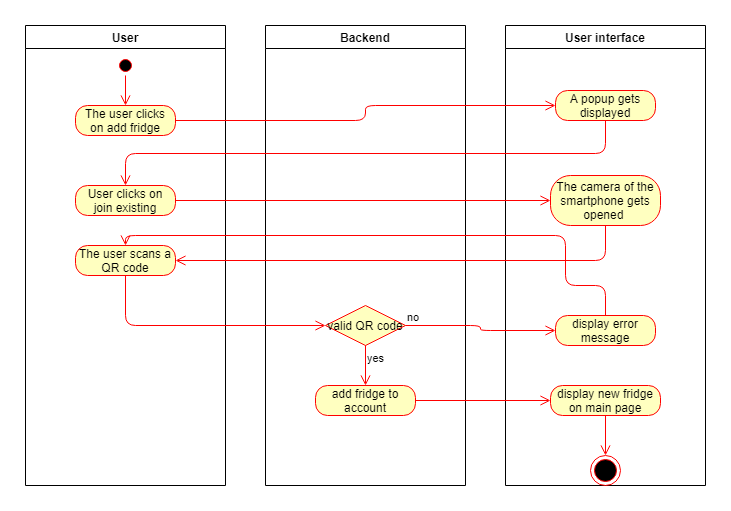

The diagram above was exported from draw.io. Its source (the exported page's mxGraphModel, read from the mxfile embedded in the PNG):
<mxGraphModel dx="1408" dy="780" grid="1" gridSize="10" guides="1" tooltips="1" connect="1" arrows="1" fold="1" page="1" pageScale="1" pageWidth="827" pageHeight="1169" math="0" shadow="0">
  <root>
    <mxCell id="0" />
    <mxCell id="1" parent="0" />
    <mxCell id="8bYt16w_CwtBnek0khqc-1" value="User" style="swimlane;" parent="1" vertex="1">
      <mxGeometry x="40" y="20" width="200" height="460" as="geometry" />
    </mxCell>
    <mxCell id="8bYt16w_CwtBnek0khqc-4" value="" style="ellipse;html=1;shape=startState;fillColor=#000000;strokeColor=#ff0000;" parent="8bYt16w_CwtBnek0khqc-1" vertex="1">
      <mxGeometry x="90" y="30" width="20" height="20" as="geometry" />
    </mxCell>
    <mxCell id="8bYt16w_CwtBnek0khqc-5" value="" style="edgeStyle=orthogonalEdgeStyle;html=1;verticalAlign=bottom;endArrow=open;endSize=8;strokeColor=#ff0000;" parent="8bYt16w_CwtBnek0khqc-1" source="8bYt16w_CwtBnek0khqc-4" edge="1">
      <mxGeometry relative="1" as="geometry">
        <mxPoint x="100" y="80" as="targetPoint" />
      </mxGeometry>
    </mxCell>
    <mxCell id="8bYt16w_CwtBnek0khqc-6" value="The user clicks on add fridge" style="rounded=1;whiteSpace=wrap;html=1;arcSize=40;fontColor=#000000;fillColor=#ffffc0;strokeColor=#ff0000;" parent="8bYt16w_CwtBnek0khqc-1" vertex="1">
      <mxGeometry x="50" y="80" width="100" height="30" as="geometry" />
    </mxCell>
    <mxCell id="8bYt16w_CwtBnek0khqc-16" value="User clicks on join existing" style="rounded=1;whiteSpace=wrap;html=1;arcSize=40;fontColor=#000000;fillColor=#ffffc0;strokeColor=#ff0000;" parent="8bYt16w_CwtBnek0khqc-1" vertex="1">
      <mxGeometry x="50" y="160" width="100" height="30" as="geometry" />
    </mxCell>
    <mxCell id="9auD5jjq_tF1n6VE_gY5-3" value="The user scans a QR code" style="rounded=1;whiteSpace=wrap;html=1;arcSize=40;fontColor=#000000;fillColor=#ffffc0;strokeColor=#ff0000;" parent="8bYt16w_CwtBnek0khqc-1" vertex="1">
      <mxGeometry x="50" y="220" width="100" height="30" as="geometry" />
    </mxCell>
    <mxCell id="8bYt16w_CwtBnek0khqc-2" value="Backend" style="swimlane;" parent="1" vertex="1">
      <mxGeometry x="280" y="20" width="200" height="460" as="geometry" />
    </mxCell>
    <mxCell id="9auD5jjq_tF1n6VE_gY5-5" value="valid QR code" style="rhombus;whiteSpace=wrap;html=1;fillColor=#ffffc0;strokeColor=#ff0000;" parent="8bYt16w_CwtBnek0khqc-2" vertex="1">
      <mxGeometry x="60" y="280" width="80" height="40" as="geometry" />
    </mxCell>
    <mxCell id="9auD5jjq_tF1n6VE_gY5-7" value="yes" style="edgeStyle=orthogonalEdgeStyle;html=1;align=left;verticalAlign=top;endArrow=open;endSize=8;strokeColor=#ff0000;entryX=0.5;entryY=0;entryDx=0;entryDy=0;" parent="8bYt16w_CwtBnek0khqc-2" source="9auD5jjq_tF1n6VE_gY5-5" target="9auD5jjq_tF1n6VE_gY5-8" edge="1">
      <mxGeometry x="-1" relative="1" as="geometry">
        <mxPoint x="100" y="380" as="targetPoint" />
      </mxGeometry>
    </mxCell>
    <mxCell id="9auD5jjq_tF1n6VE_gY5-8" value="add fridge to account" style="rounded=1;whiteSpace=wrap;html=1;arcSize=40;fontColor=#000000;fillColor=#ffffc0;strokeColor=#ff0000;" parent="8bYt16w_CwtBnek0khqc-2" vertex="1">
      <mxGeometry x="50" y="360" width="100" height="30" as="geometry" />
    </mxCell>
    <mxCell id="8bYt16w_CwtBnek0khqc-3" value="User interface" style="swimlane;" parent="1" vertex="1">
      <mxGeometry x="520" y="20" width="200" height="460" as="geometry" />
    </mxCell>
    <mxCell id="8bYt16w_CwtBnek0khqc-8" value="A popup gets displayed" style="rounded=1;whiteSpace=wrap;html=1;arcSize=40;fontColor=#000000;fillColor=#ffffc0;strokeColor=#ff0000;" parent="8bYt16w_CwtBnek0khqc-3" vertex="1">
      <mxGeometry x="50" y="65" width="100" height="30" as="geometry" />
    </mxCell>
    <mxCell id="8bYt16w_CwtBnek0khqc-24" value="" style="ellipse;html=1;shape=endState;fillColor=#000000;strokeColor=#ff0000;" parent="8bYt16w_CwtBnek0khqc-3" vertex="1">
      <mxGeometry x="85" y="430" width="30" height="30" as="geometry" />
    </mxCell>
    <mxCell id="9auD5jjq_tF1n6VE_gY5-1" value="The camera of the smartphone gets opened&amp;nbsp;" style="rounded=1;whiteSpace=wrap;html=1;arcSize=40;fontColor=#000000;fillColor=#ffffc0;strokeColor=#ff0000;" parent="8bYt16w_CwtBnek0khqc-3" vertex="1">
      <mxGeometry x="45" y="150" width="110" height="50" as="geometry" />
    </mxCell>
    <mxCell id="9auD5jjq_tF1n6VE_gY5-10" value="display error message" style="rounded=1;whiteSpace=wrap;html=1;arcSize=40;fontColor=#000000;fillColor=#ffffc0;strokeColor=#ff0000;" parent="8bYt16w_CwtBnek0khqc-3" vertex="1">
      <mxGeometry x="50" y="290" width="100" height="30" as="geometry" />
    </mxCell>
    <mxCell id="9auD5jjq_tF1n6VE_gY5-12" value="display new fridge on main page" style="rounded=1;whiteSpace=wrap;html=1;arcSize=40;fontColor=#000000;fillColor=#ffffc0;strokeColor=#ff0000;" parent="8bYt16w_CwtBnek0khqc-3" vertex="1">
      <mxGeometry x="45" y="360" width="110" height="30" as="geometry" />
    </mxCell>
    <mxCell id="9auD5jjq_tF1n6VE_gY5-13" value="" style="edgeStyle=orthogonalEdgeStyle;html=1;verticalAlign=bottom;endArrow=open;endSize=8;strokeColor=#ff0000;entryX=0.5;entryY=0;entryDx=0;entryDy=0;" parent="8bYt16w_CwtBnek0khqc-3" source="9auD5jjq_tF1n6VE_gY5-12" target="8bYt16w_CwtBnek0khqc-24" edge="1">
      <mxGeometry relative="1" as="geometry">
        <mxPoint x="105" y="470" as="targetPoint" />
      </mxGeometry>
    </mxCell>
    <mxCell id="8bYt16w_CwtBnek0khqc-7" value="" style="edgeStyle=orthogonalEdgeStyle;html=1;verticalAlign=bottom;endArrow=open;endSize=8;strokeColor=#ff0000;entryX=0;entryY=0.5;entryDx=0;entryDy=0;" parent="1" source="8bYt16w_CwtBnek0khqc-6" target="8bYt16w_CwtBnek0khqc-8" edge="1">
      <mxGeometry relative="1" as="geometry">
        <mxPoint x="140" y="190" as="targetPoint" />
      </mxGeometry>
    </mxCell>
    <mxCell id="8bYt16w_CwtBnek0khqc-17" value="" style="edgeStyle=orthogonalEdgeStyle;html=1;verticalAlign=bottom;endArrow=open;endSize=8;strokeColor=#ff0000;entryX=0;entryY=0.5;entryDx=0;entryDy=0;" parent="1" source="8bYt16w_CwtBnek0khqc-16" target="9auD5jjq_tF1n6VE_gY5-1" edge="1">
      <mxGeometry relative="1" as="geometry">
        <mxPoint x="330" y="195" as="targetPoint" />
      </mxGeometry>
    </mxCell>
    <mxCell id="8bYt16w_CwtBnek0khqc-9" value="" style="edgeStyle=orthogonalEdgeStyle;html=1;verticalAlign=bottom;endArrow=open;endSize=8;strokeColor=#ff0000;entryX=0.5;entryY=0;entryDx=0;entryDy=0;exitX=0.5;exitY=1;exitDx=0;exitDy=0;" parent="1" source="8bYt16w_CwtBnek0khqc-8" target="8bYt16w_CwtBnek0khqc-16" edge="1">
      <mxGeometry relative="1" as="geometry">
        <mxPoint x="630" y="290" as="targetPoint" />
      </mxGeometry>
    </mxCell>
    <mxCell id="9auD5jjq_tF1n6VE_gY5-2" value="" style="edgeStyle=orthogonalEdgeStyle;html=1;verticalAlign=bottom;endArrow=open;endSize=8;strokeColor=#ff0000;entryX=1;entryY=0.5;entryDx=0;entryDy=0;" parent="1" source="9auD5jjq_tF1n6VE_gY5-1" target="9auD5jjq_tF1n6VE_gY5-3" edge="1">
      <mxGeometry relative="1" as="geometry">
        <mxPoint x="630" y="280" as="targetPoint" />
        <Array as="points">
          <mxPoint x="620" y="255" />
        </Array>
      </mxGeometry>
    </mxCell>
    <mxCell id="9auD5jjq_tF1n6VE_gY5-4" value="" style="edgeStyle=orthogonalEdgeStyle;html=1;verticalAlign=bottom;endArrow=open;endSize=8;strokeColor=#ff0000;entryX=0;entryY=0.5;entryDx=0;entryDy=0;" parent="1" source="9auD5jjq_tF1n6VE_gY5-3" target="9auD5jjq_tF1n6VE_gY5-5" edge="1">
      <mxGeometry relative="1" as="geometry">
        <mxPoint x="150" y="340" as="targetPoint" />
        <Array as="points">
          <mxPoint x="140" y="320" />
        </Array>
      </mxGeometry>
    </mxCell>
    <mxCell id="9auD5jjq_tF1n6VE_gY5-6" value="no" style="edgeStyle=orthogonalEdgeStyle;html=1;align=left;verticalAlign=bottom;endArrow=open;endSize=8;strokeColor=#ff0000;entryX=0;entryY=0.5;entryDx=0;entryDy=0;" parent="1" source="9auD5jjq_tF1n6VE_gY5-5" target="9auD5jjq_tF1n6VE_gY5-10" edge="1">
      <mxGeometry x="-1" relative="1" as="geometry">
        <mxPoint x="520" y="320" as="targetPoint" />
      </mxGeometry>
    </mxCell>
    <mxCell id="9auD5jjq_tF1n6VE_gY5-11" value="" style="edgeStyle=orthogonalEdgeStyle;html=1;verticalAlign=bottom;endArrow=open;endSize=8;strokeColor=#ff0000;entryX=0.5;entryY=0;entryDx=0;entryDy=0;exitX=0.5;exitY=0;exitDx=0;exitDy=0;" parent="1" source="9auD5jjq_tF1n6VE_gY5-10" target="9auD5jjq_tF1n6VE_gY5-3" edge="1">
      <mxGeometry relative="1" as="geometry">
        <mxPoint x="630" y="400" as="targetPoint" />
        <Array as="points">
          <mxPoint x="620" y="280" />
          <mxPoint x="580" y="280" />
          <mxPoint x="580" y="230" />
          <mxPoint x="140" y="230" />
        </Array>
      </mxGeometry>
    </mxCell>
    <mxCell id="9auD5jjq_tF1n6VE_gY5-9" value="" style="edgeStyle=orthogonalEdgeStyle;html=1;verticalAlign=bottom;endArrow=open;endSize=8;strokeColor=#ff0000;entryX=0;entryY=0.5;entryDx=0;entryDy=0;" parent="1" source="9auD5jjq_tF1n6VE_gY5-8" target="9auD5jjq_tF1n6VE_gY5-12" edge="1">
      <mxGeometry relative="1" as="geometry">
        <mxPoint x="390" y="510" as="targetPoint" />
      </mxGeometry>
    </mxCell>
  </root>
</mxGraphModel>